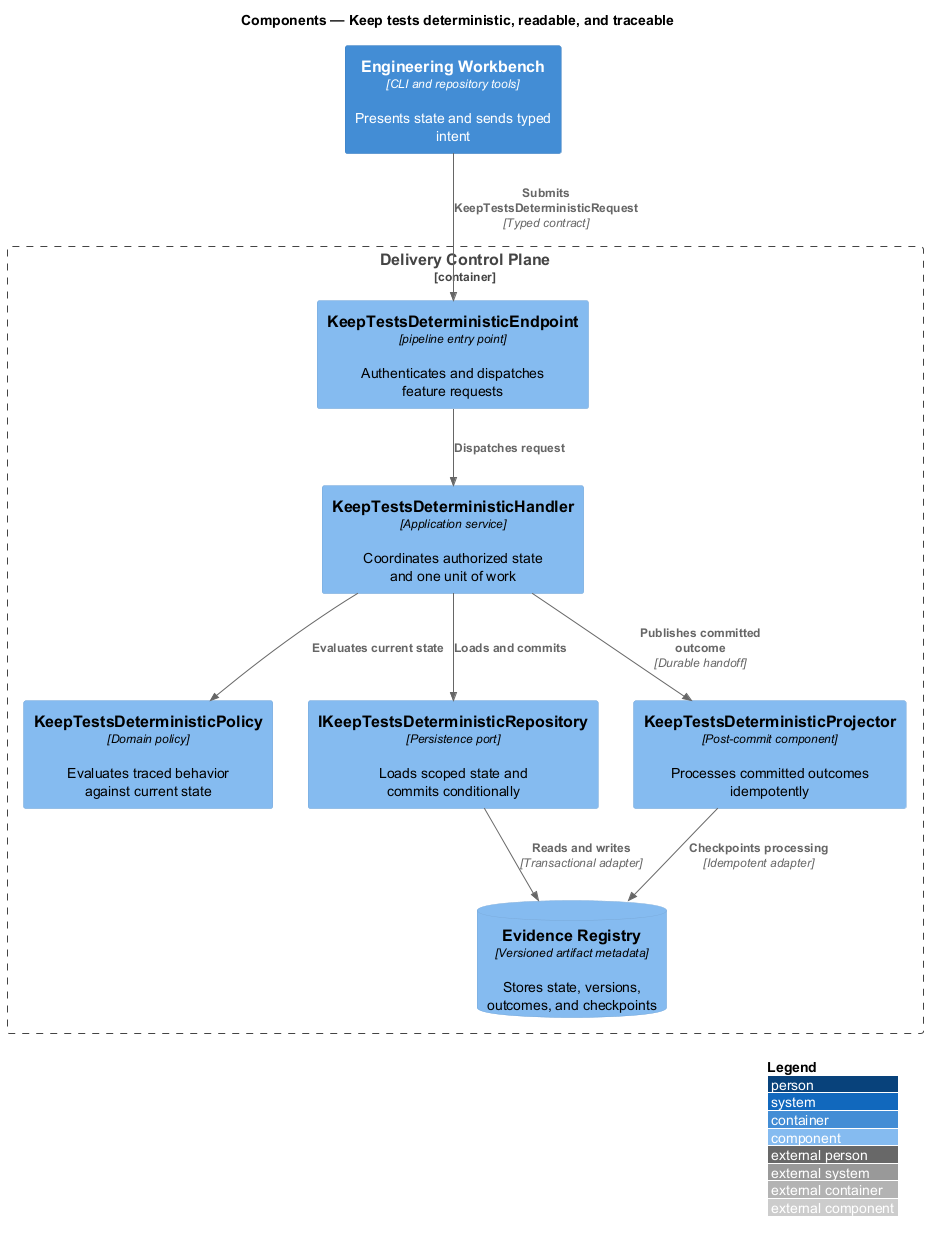

The diagram above was rendered by PlantUML. Its source (embedded in the PNG):
@startuml
!include <C4/C4_Component>
LAYOUT_WITH_LEGEND()
title Components — Keep tests deterministic, readable, and traceable

Container(frontend, "Engineering Workbench", "CLI and repository tools", "Presents state and sends typed intent")
Container_Boundary(backend, "Delivery Control Plane") {
  Component(endpoint, "KeepTestsDeterministicEndpoint", "pipeline entry point", "Authenticates and dispatches feature requests")
  Component(handler, "KeepTestsDeterministicHandler", "Application service", "Coordinates authorized state and one unit of work")
  Component(policy, "KeepTestsDeterministicPolicy", "Domain policy", "Evaluates traced behavior against current state")
  Component(repository, "IKeepTestsDeterministicRepository", "Persistence port", "Loads scoped state and commits conditionally")
  Component(projector, "KeepTestsDeterministicProjector", "Post-commit component", "Processes committed outcomes idempotently")
  ComponentDb(store, "Evidence Registry", "Versioned artifact metadata", "Stores state, versions, outcomes, and checkpoints")
}

Rel(frontend, endpoint, "Submits KeepTestsDeterministicRequest", "Typed contract")
Rel(endpoint, handler, "Dispatches request")
Rel(handler, policy, "Evaluates current state")
Rel(handler, repository, "Loads and commits")
Rel(repository, store, "Reads and writes", "Transactional adapter")
Rel(handler, projector, "Publishes committed outcome", "Durable handoff")
Rel(projector, store, "Checkpoints processing", "Idempotent adapter")
@enduml